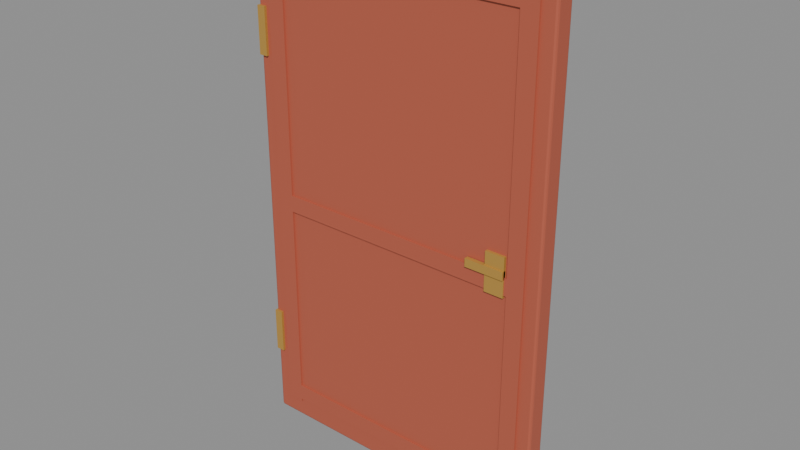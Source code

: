 # Source: door-leaf-lod0.blend  (saved by Blender 5.2.44; exported with 4.5.12 LTS)
import bpy
from mathutils import Matrix  # noqa: F401  (used for matrix-valued properties, if any)

bpy.ops.wm.read_factory_settings(use_empty=True)
scene = bpy.context.scene
scene.name = 'Scene'

# ---- materials (node trees are filled in below, after node groups)
mat_adventure_door_terracotta = bpy.data.materials.new('adventure_door_terracotta')
mat_adventure_door_terracotta.use_backface_culling = True
mat_adventure_door_brass = bpy.data.materials.new('adventure_door_brass')
mat_adventure_door_brass.use_backface_culling = True

# ---- material node trees
mat_adventure_door_terracotta.use_nodes = True; mat_adventure_door_terracotta.node_tree.nodes.clear()
_N = mat_adventure_door_terracotta.node_tree.nodes; _L = mat_adventure_door_terracotta.node_tree.links
n0 = _N.new('ShaderNodeBsdfPrincipled'); n0.name = 'Principled BSDF'; n0.location = (-200, 100)
n0.inputs[0].default_value = (0.4793, 0.107, 0.05951, 1.0)
n0.inputs[2].default_value = 0.62
n0.inputs[10].default_value = 0.005
n1 = _N.new('ShaderNodeOutputMaterial'); n1.name = 'Material Output'; n1.location = (200, 100)
_L.new(n0.outputs[0], n1.inputs[0])
n1.is_active_output = True
mat_adventure_door_brass.use_nodes = True; mat_adventure_door_brass.node_tree.nodes.clear()
_N = mat_adventure_door_brass.node_tree.nodes; _L = mat_adventure_door_brass.node_tree.links
n0 = _N.new('ShaderNodeBsdfPrincipled'); n0.name = 'Principled BSDF'; n0.location = (-200, 100)
n0.inputs[0].default_value = (0.5647, 0.3231, 0.06663, 1.0)
n0.inputs[1].default_value = 0.25
n0.inputs[2].default_value = 0.42
n0.inputs[10].default_value = 0.005
n1 = _N.new('ShaderNodeOutputMaterial'); n1.name = 'Material Output'; n1.location = (200, 100)
_L.new(n0.outputs[0], n1.inputs[0])
n1.is_active_output = True

# ---- meshes
me_15_hinged_door_leaf = bpy.data.meshes.new('15_hinged_door_leaf')
me_15_hinged_door_leaf.from_pydata([(-0.631, 0.031, 0.04), (-0.64, 0.031, 0.049), (-0.631, 0.04, 0.049), (-0.6374, 0.031, 0.04264), (-0.6362, 0.0362, 0.0438), (-0.6374, 0.03736, 0.049), (-0.631, 0.03736, 0.04264), (0.631, 0.031, 0.04), (0.631, 0.04, 0.049), (0.64, 0.031, 0.049), (0.631, 0.03736, 0.04264), (0.6362, 0.0362, 0.0438), (0.6374, 0.03736, 0.049), (0.6374, 0.031, 0.04264), (-0.64, 0.031, 2.191), (-0.631, 0.031, 2.2), (-0.631, 0.04, 2.191), (-0.6374, 0.031, 2.197), (-0.6362, 0.0362, 2.196), (-0.631, 0.03736, 2.197), (-0.6374, 0.03736, 2.191), (0.631, 0.031, 2.2), (0.64, 0.031, 2.191), (0.631, 0.04, 2.191), (0.6374, 0.031, 2.197), (0.6362, 0.0362, 2.196), (0.6374, 0.03736, 2.191), (0.631, 0.03736, 2.197), (-0.64, -0.031, 0.049), (-0.631, -0.031, 0.04), (-0.631, -0.04, 0.049), (-0.6374, -0.031, 0.04264), (-0.6362, -0.0362, 0.0438), (-0.631, -0.03736, 0.04264), (-0.6374, -0.03736, 0.049), (0.631, -0.031, 0.04), (0.64, -0.031, 0.049), (0.631, -0.04, 0.049), (0.6374, -0.031, 0.04264), (0.6362, -0.0362, 0.0438), (0.6374, -0.03736, 0.049), (0.631, -0.03736, 0.04264), (-0.64, -0.031, 2.191), (-0.631, -0.04, 2.191), (-0.631, -0.031, 2.2), (-0.6374, -0.03736, 2.191), (-0.6362, -0.0362, 2.196), (-0.631, -0.03736, 2.197), (-0.6374, -0.031, 2.197), (0.64, -0.031, 2.191), (0.631, -0.031, 2.2), (0.631, -0.04, 2.191), (0.6374, -0.031, 2.197), (0.6362, -0.0362, 2.196), (0.631, -0.03736, 2.197), (0.6374, -0.03736, 2.191), (-0.58, 0.048, 0.12), (-0.51, 0.048, 0.12), (-0.58, 0.048, 2.12), (-0.51, 0.048, 2.12), (-0.58, 0.039, 0.12), (-0.51, 0.039, 0.12), (-0.58, 0.039, 2.12), (-0.51, 0.039, 2.12), (0.51, 0.048, 0.12), (0.58, 0.048, 0.12), (0.51, 0.048, 2.12), (0.58, 0.048, 2.12), (0.51, 0.039, 0.12), (0.58, 0.039, 0.12), (0.51, 0.039, 2.12), (0.58, 0.039, 2.12), (-0.51, 0.048, 0.13), (0.51, 0.048, 0.13), (-0.51, 0.048, 0.2), (0.51, 0.048, 0.2), (-0.51, 0.039, 0.13), (0.51, 0.039, 0.13), (-0.51, 0.039, 0.2), (0.51, 0.039, 0.2), (-0.51, 0.048, 1.03), (0.51, 0.048, 1.03), (-0.51, 0.048, 1.1), (0.51, 0.048, 1.1), (-0.51, 0.039, 1.03), (0.51, 0.039, 1.03), (-0.51, 0.039, 1.1), (0.51, 0.039, 1.1), (-0.51, 0.048, 2.04), (0.51, 0.048, 2.04), (-0.51, 0.048, 2.11), (0.51, 0.048, 2.11), (-0.51, 0.039, 2.04), (0.51, 0.039, 2.04), (-0.51, 0.039, 2.11), (0.51, 0.039, 2.11), (0.42, 0.052, 1.02), (0.5, 0.052, 1.02), (0.42, 0.052, 1.18), (0.5, 0.052, 1.18), (0.42, 0.038, 1.02), (0.5, 0.038, 1.02), (0.42, 0.038, 1.18), (0.5, 0.038, 1.18), (0.34, 0.059, 1.092), (0.5, 0.059, 1.092), (0.34, 0.059, 1.126), (0.5, 0.059, 1.126), (0.34, 0.043, 1.092), (0.5, 0.043, 1.092), (0.34, 0.043, 1.126), (0.5, 0.043, 1.126), (-0.58, -0.039, 0.12), (-0.51, -0.039, 0.12), (-0.58, -0.039, 2.12), (-0.51, -0.039, 2.12), (-0.58, -0.048, 0.12), (-0.51, -0.048, 0.12), (-0.58, -0.048, 2.12), (-0.51, -0.048, 2.12), (0.51, -0.039, 0.12), (0.58, -0.039, 0.12), (0.51, -0.039, 2.12), (0.58, -0.039, 2.12), (0.51, -0.048, 0.12), (0.58, -0.048, 0.12), (0.51, -0.048, 2.12), (0.58, -0.048, 2.12), (-0.51, -0.039, 0.13), (0.51, -0.039, 0.13), (-0.51, -0.039, 0.2), (0.51, -0.039, 0.2), (-0.51, -0.048, 0.13), (0.51, -0.048, 0.13), (-0.51, -0.048, 0.2), (0.51, -0.048, 0.2), (-0.51, -0.039, 1.03), (0.51, -0.039, 1.03), (-0.51, -0.039, 1.1), (0.51, -0.039, 1.1), (-0.51, -0.048, 1.03), (0.51, -0.048, 1.03), (-0.51, -0.048, 1.1), (0.51, -0.048, 1.1), (-0.51, -0.039, 2.04), (0.51, -0.039, 2.04), (-0.51, -0.039, 2.11), (0.51, -0.039, 2.11), (-0.51, -0.048, 2.04), (0.51, -0.048, 2.04), (-0.51, -0.048, 2.11), (0.51, -0.048, 2.11), (0.42, -0.038, 1.02), (0.5, -0.038, 1.02), (0.42, -0.038, 1.18), (0.5, -0.038, 1.18), (0.42, -0.052, 1.02), (0.5, -0.052, 1.02), (0.42, -0.052, 1.18), (0.5, -0.052, 1.18), (0.34, -0.043, 1.092), (0.5, -0.043, 1.092), (0.34, -0.043, 1.126), (0.5, -0.043, 1.126), (0.34, -0.059, 1.092), (0.5, -0.059, 1.092), (0.34, -0.059, 1.126), (0.5, -0.059, 1.126), (-0.64, 0.051, 0.34), (-0.604, 0.051, 0.34), (-0.64, 0.051, 0.53), (-0.604, 0.051, 0.53), (-0.64, -0.051, 0.34), (-0.604, -0.051, 0.34), (-0.64, -0.051, 0.53), (-0.604, -0.051, 0.53), (-0.64, 0.051, 1.65), (-0.604, 0.051, 1.65), (-0.64, 0.051, 1.84), (-0.604, 0.051, 1.84), (-0.64, -0.051, 1.65), (-0.604, -0.051, 1.65), (-0.64, -0.051, 1.84), (-0.604, -0.051, 1.84)], [], [(0, 4, 6), (1, 4, 3), (2, 4, 5), (7, 11, 13), (8, 11, 10), (9, 11, 12), (14, 18, 20), (15, 18, 17), (16, 18, 19), (21, 25, 27), (22, 25, 24), (23, 25, 26), (28, 32, 34), (29, 32, 31), (30, 32, 33), (35, 39, 41), (36, 39, 38), (37, 39, 40), (42, 46, 48), (43, 46, 45), (44, 46, 47), (49, 53, 55), (50, 53, 52), (51, 53, 54), (8, 6, 2), (10, 0, 6), (14, 5, 1), (20, 2, 5), (21, 19, 15), (27, 16, 19), (23, 12, 8), (26, 9, 12), (43, 34, 30), (45, 28, 34), (35, 33, 29), (41, 30, 33), (49, 40, 36), (55, 37, 40), (51, 47, 43), (54, 44, 47), (29, 3, 0), (31, 1, 3), (36, 13, 9), (38, 7, 13), (42, 17, 14), (48, 15, 17), (50, 24, 21), (52, 22, 24), (7, 29, 0), (16, 8, 2), (28, 14, 1), (22, 36, 9), (44, 21, 15), (37, 43, 30), (58, 57, 56), (61, 62, 60), (57, 60, 56), (62, 59, 58), (60, 58, 56), (59, 61, 57), (66, 65, 64), (69, 70, 68), (65, 68, 64), (70, 67, 66), (68, 66, 64), (67, 69, 65), (74, 73, 72), (77, 78, 76), (73, 76, 72), (78, 75, 74), (76, 74, 72), (75, 77, 73), (82, 81, 80), (85, 86, 84), (81, 84, 80), (86, 83, 82), (84, 82, 80), (83, 85, 81), (90, 89, 88), (93, 94, 92), (89, 92, 88), (94, 91, 90), (92, 90, 88), (91, 93, 89), (98, 97, 96), (101, 102, 100), (97, 100, 96), (102, 99, 98), (100, 98, 96), (99, 101, 97), (106, 105, 104), (109, 110, 108), (105, 108, 104), (110, 107, 106), (108, 106, 104), (107, 109, 105), (114, 113, 112), (117, 118, 116), (113, 116, 112), (118, 115, 114), (116, 114, 112), (115, 117, 113), (122, 121, 120), (125, 126, 124), (121, 124, 120), (126, 123, 122), (124, 122, 120), (123, 125, 121), (130, 129, 128), (133, 134, 132), (129, 132, 128), (134, 131, 130), (132, 130, 128), (131, 133, 129), (138, 137, 136), (141, 142, 140), (137, 140, 136), (142, 139, 138), (140, 138, 136), (139, 141, 137), (146, 145, 144), (149, 150, 148), (145, 148, 144), (150, 147, 146), (148, 146, 144), (147, 149, 145), (154, 153, 152), (157, 158, 156), (153, 156, 152), (158, 155, 154), (156, 154, 152), (155, 157, 153), (162, 161, 160), (165, 166, 164), (161, 164, 160), (166, 163, 162), (164, 162, 160), (163, 165, 161), (170, 169, 168), (173, 174, 172), (169, 172, 168), (174, 171, 170), (172, 170, 168), (171, 173, 169), (178, 177, 176), (181, 182, 180), (177, 180, 176), (182, 179, 178), (180, 178, 176), (179, 181, 177), (0, 3, 4), (1, 5, 4), (2, 6, 4), (7, 10, 11), (8, 12, 11), (9, 13, 11), (14, 17, 18), (15, 19, 18), (16, 20, 18), (21, 24, 25), (22, 26, 25), (23, 27, 25), (28, 31, 32), (29, 33, 32), (30, 34, 32), (35, 38, 39), (36, 40, 39), (37, 41, 39), (42, 45, 46), (43, 47, 46), (44, 48, 46), (49, 52, 53), (50, 54, 53), (51, 55, 53), (8, 10, 6), (10, 7, 0), (14, 20, 5), (20, 16, 2), (21, 27, 19), (27, 23, 16), (23, 26, 12), (26, 22, 9), (43, 45, 34), (45, 42, 28), (35, 41, 33), (41, 37, 30), (49, 55, 40), (55, 51, 37), (51, 54, 47), (54, 50, 44), (29, 31, 3), (31, 28, 1), (36, 38, 13), (38, 35, 7), (42, 48, 17), (48, 44, 15), (50, 52, 24), (52, 49, 22), (7, 35, 29), (16, 23, 8), (28, 42, 14), (22, 49, 36), (44, 50, 21), (37, 51, 43), (58, 59, 57), (61, 63, 62), (57, 61, 60), (62, 63, 59), (60, 62, 58), (59, 63, 61), (66, 67, 65), (69, 71, 70), (65, 69, 68), (70, 71, 67), (68, 70, 66), (67, 71, 69), (74, 75, 73), (77, 79, 78), (73, 77, 76), (78, 79, 75), (76, 78, 74), (75, 79, 77), (82, 83, 81), (85, 87, 86), (81, 85, 84), (86, 87, 83), (84, 86, 82), (83, 87, 85), (90, 91, 89), (93, 95, 94), (89, 93, 92), (94, 95, 91), (92, 94, 90), (91, 95, 93), (98, 99, 97), (101, 103, 102), (97, 101, 100), (102, 103, 99), (100, 102, 98), (99, 103, 101), (106, 107, 105), (109, 111, 110), (105, 109, 108), (110, 111, 107), (108, 110, 106), (107, 111, 109), (114, 115, 113), (117, 119, 118), (113, 117, 116), (118, 119, 115), (116, 118, 114), (115, 119, 117), (122, 123, 121), (125, 127, 126), (121, 125, 124), (126, 127, 123), (124, 126, 122), (123, 127, 125), (130, 131, 129), (133, 135, 134), (129, 133, 132), (134, 135, 131), (132, 134, 130), (131, 135, 133), (138, 139, 137), (141, 143, 142), (137, 141, 140), (142, 143, 139), (140, 142, 138), (139, 143, 141), (146, 147, 145), (149, 151, 150), (145, 149, 148), (150, 151, 147), (148, 150, 146), (147, 151, 149), (154, 155, 153), (157, 159, 158), (153, 157, 156), (158, 159, 155), (156, 158, 154), (155, 159, 157), (162, 163, 161), (165, 167, 166), (161, 165, 164), (166, 167, 163), (164, 166, 162), (163, 167, 165), (170, 171, 169), (173, 175, 174), (169, 173, 172), (174, 175, 171), (172, 174, 170), (171, 175, 173), (178, 179, 177), (181, 183, 182), (177, 181, 180), (182, 183, 179), (180, 182, 178), (179, 183, 181)])
me_15_hinged_door_leaf.polygons.foreach_set('material_index', [0, 0, 0, 0, 0, 0, 0, 0, 0, 0, 0, 0, 0, 0, 0, 0, 0, 0, 0, 0, 0, 0, 0, 0, 0, 0, 0, 0, 0, 0, 0, 0, 0, 0, 0, 0, 0, 0, 0, 0, 0, 0, 0, 0, 0, 0, 0, 0, 0, 0, 0, 0, 0, 0, 0, 0, 0, 0, 0, 0, 0, 0, 0, 0, 0, 0, 0, 0, 0, 0, 0, 0, 0, 0, 0, 0, 0, 0, 0, 0, 0, 0, 0, 0, 1, 1, 1, 1, 1, 1, 1, 1, 1, 1, 1, 1, 0, 0, 0, 0, 0, 0, 0, 0, 0, 0, 0, 0, 0, 0, 0, 0, 0, 0, 0, 0, 0, 0, 0, 0, 0, 0, 0, 0, 0, 0, 1, 1, 1, 1, 1, 1, 1, 1, 1, 1, 1, 1, 1, 1, 1, 1, 1, 1, 1, 1, 1, 1, 1, 1, 0, 0, 0, 0, 0, 0, 0, 0, 0, 0, 0, 0, 0, 0, 0, 0, 0, 0, 0, 0, 0, 0, 0, 0, 0, 0, 0, 0, 0, 0, 0, 0, 0, 0, 0, 0, 0, 0, 0, 0, 0, 0, 0, 0, 0, 0, 0, 0, 0, 0, 0, 0, 0, 0, 0, 0, 0, 0, 0, 0, 0, 0, 0, 0, 0, 0, 0, 0, 0, 0, 0, 0, 0, 0, 0, 0, 0, 0, 0, 0, 0, 0, 0, 0, 1, 1, 1, 1, 1, 1, 1, 1, 1, 1, 1, 1, 0, 0, 0, 0, 0, 0, 0, 0, 0, 0, 0, 0, 0, 0, 0, 0, 0, 0, 0, 0, 0, 0, 0, 0, 0, 0, 0, 0, 0, 0, 1, 1, 1, 1, 1, 1, 1, 1, 1, 1, 1, 1, 1, 1, 1, 1, 1, 1, 1, 1, 1, 1, 1, 1])
me_15_hinged_door_leaf.materials.append(mat_adventure_door_terracotta)
me_15_hinged_door_leaf.materials.append(mat_adventure_door_brass)
me_15_hinged_door_leaf.update()

# ---- objects
ob_15_hinged_door_leaf = bpy.data.objects.new('15_hinged_door_leaf', me_15_hinged_door_leaf)

# ---- transforms, parenting, visibility, modifiers, constraints
ob_15_hinged_door_leaf.location = (0.0, 0.0, 0.0)

# ---- collection membership
scene.collection.objects.link(ob_15_hinged_door_leaf)

# ---- scene / render settings (as saved in the file)
scene.frame_start = 1; scene.frame_end = 250; scene.frame_set(1)
scene.render.engine = 'BLENDER_EEVEE_NEXT'
scene.render.bake_bias = 0.0
scene.render.bake_samples = 0
scene.render.compositor_device = 'GPU'
scene.eevee.use_volume_custom_range = False
scene.eevee.fast_gi_thickness_near = 0.1
scene.eevee.fast_gi_thickness_far = 0.0
scene.eevee.ray_tracing_options.screen_trace_thickness = 0.1
bpy.context.view_layer.update()

# ---- added for rendering (the .blend has no active camera and no usable light): camera, sun + grey world if the file has none
cam_auto = bpy.data.cameras.new('AutoCamera')
cam_auto.lens = 50.0
cam_auto.sensor_width = 36.0
cam_auto.clip_end = 1000.0
ob_auto_camera = bpy.data.objects.new('AutoCamera', cam_auto)
scene.collection.objects.link(ob_auto_camera)
ob_auto_camera.location = (2.3256, -2.79072, 2.98048)
ob_auto_camera.rotation_euler = (1.09748, -7.21219e-08, 0.694738)
scene.camera = ob_auto_camera
light_auto_sun = bpy.data.lights.new('AutoSun', 'SUN')
light_auto_sun.energy = 3.0
light_auto_sun.angle = 0.0523599
ob_auto_sun = bpy.data.objects.new('AutoSun', light_auto_sun)
scene.collection.objects.link(ob_auto_sun)
ob_auto_sun.rotation_euler = (0.872665, 0.174533, 0.523599)
if scene.world is None:
    world_auto = bpy.data.worlds.new('AutoWorld')
    world_auto.color = (0.3, 0.3, 0.3)
    scene.world = world_auto
bpy.context.view_layer.update()
